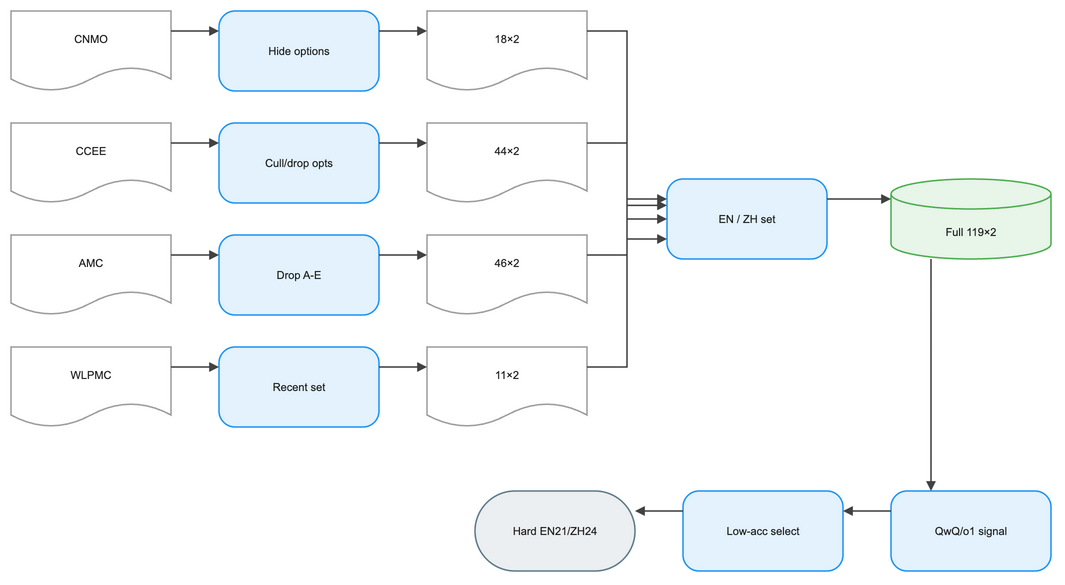

The diagram above was exported from draw.io. Its source (the exported page's mxGraphModel, read from the mxfile embedded in the PNG):
<mxGraphModel dx="1120" dy="720" grid="1" gridSize="8" guides="1" tooltips="1" connect="1" arrows="1" fold="1" page="1" pageScale="1" pageWidth="1104" pageHeight="664" math="1" background="#FFFFFF">
  <root>
    <mxCell id="0" />
    <mxCell id="1" parent="0" />
    <mxCell id="2" value="CNMO" style="shape=document;boundedLbl=1;html=1;whiteSpace=wrap;fillColor=#FFFFFF;strokeColor=#9E9E9E;strokeWidth=1.5;fontColor=#212121;fontSize=11;fontFamily=Arial, Helvetica, sans-serif;verticalAlign=middle;align=center" vertex="1" parent="1">
      <mxGeometry x="-16" y="24" width="160" height="80" as="geometry" />
    </mxCell>
    <mxCell id="3" value="Hide options" style="rounded=1;arcSize=20;html=1;whiteSpace=wrap;fillColor=#E3F2FD;strokeColor=#2196F3;strokeWidth=1.5;fontColor=#212121;fontSize=11;fontFamily=Arial, Helvetica, sans-serif;verticalAlign=middle;align=center" vertex="1" parent="1">
      <mxGeometry x="192" y="24" width="160" height="80" as="geometry" />
    </mxCell>
    <mxCell id="4" value="18×2" style="shape=document;boundedLbl=1;html=1;whiteSpace=wrap;fillColor=#FFFFFF;strokeColor=#9E9E9E;strokeWidth=1.5;fontColor=#212121;fontSize=11;fontFamily=Arial, Helvetica, sans-serif;verticalAlign=middle;align=center" vertex="1" parent="1">
      <mxGeometry x="400" y="24" width="160" height="80" as="geometry" />
    </mxCell>
    <mxCell id="5" value="CCEE" style="shape=document;boundedLbl=1;html=1;whiteSpace=wrap;fillColor=#FFFFFF;strokeColor=#9E9E9E;strokeWidth=1.5;fontColor=#212121;fontSize=11;fontFamily=Arial, Helvetica, sans-serif;verticalAlign=middle;align=center" vertex="1" parent="1">
      <mxGeometry x="-16" y="136" width="160" height="80" as="geometry" />
    </mxCell>
    <mxCell id="6" value="Cull/drop opts" style="rounded=1;arcSize=20;html=1;whiteSpace=wrap;fillColor=#E3F2FD;strokeColor=#2196F3;strokeWidth=1.5;fontColor=#212121;fontSize=11;fontFamily=Arial, Helvetica, sans-serif;verticalAlign=middle;align=center" vertex="1" parent="1">
      <mxGeometry x="192" y="136" width="160" height="80" as="geometry" />
    </mxCell>
    <mxCell id="7" value="44×2" style="shape=document;boundedLbl=1;html=1;whiteSpace=wrap;fillColor=#FFFFFF;strokeColor=#9E9E9E;strokeWidth=1.5;fontColor=#212121;fontSize=11;fontFamily=Arial, Helvetica, sans-serif;verticalAlign=middle;align=center" vertex="1" parent="1">
      <mxGeometry x="400" y="136" width="160" height="80" as="geometry" />
    </mxCell>
    <mxCell id="8" value="AMC" style="shape=document;boundedLbl=1;html=1;whiteSpace=wrap;fillColor=#FFFFFF;strokeColor=#9E9E9E;strokeWidth=1.5;fontColor=#212121;fontSize=11;fontFamily=Arial, Helvetica, sans-serif;verticalAlign=middle;align=center" vertex="1" parent="1">
      <mxGeometry x="-16" y="248" width="160" height="80" as="geometry" />
    </mxCell>
    <mxCell id="9" value="Drop A-E" style="rounded=1;arcSize=20;html=1;whiteSpace=wrap;fillColor=#E3F2FD;strokeColor=#2196F3;strokeWidth=1.5;fontColor=#212121;fontSize=11;fontFamily=Arial, Helvetica, sans-serif;verticalAlign=middle;align=center" vertex="1" parent="1">
      <mxGeometry x="192" y="248" width="160" height="80" as="geometry" />
    </mxCell>
    <mxCell id="10" value="46×2" style="shape=document;boundedLbl=1;html=1;whiteSpace=wrap;fillColor=#FFFFFF;strokeColor=#9E9E9E;strokeWidth=1.5;fontColor=#212121;fontSize=11;fontFamily=Arial, Helvetica, sans-serif;verticalAlign=middle;align=center" vertex="1" parent="1">
      <mxGeometry x="400" y="248" width="160" height="80" as="geometry" />
    </mxCell>
    <mxCell id="11" value="WLPMC" style="shape=document;boundedLbl=1;html=1;whiteSpace=wrap;fillColor=#FFFFFF;strokeColor=#9E9E9E;strokeWidth=1.5;fontColor=#212121;fontSize=11;fontFamily=Arial, Helvetica, sans-serif;verticalAlign=middle;align=center" vertex="1" parent="1">
      <mxGeometry x="-16" y="360" width="160" height="80" as="geometry" />
    </mxCell>
    <mxCell id="12" value="Recent set" style="rounded=1;arcSize=20;html=1;whiteSpace=wrap;fillColor=#E3F2FD;strokeColor=#2196F3;strokeWidth=1.5;fontColor=#212121;fontSize=11;fontFamily=Arial, Helvetica, sans-serif;verticalAlign=middle;align=center" vertex="1" parent="1">
      <mxGeometry x="192" y="360" width="160" height="80" as="geometry" />
    </mxCell>
    <mxCell id="13" value="11×2" style="shape=document;boundedLbl=1;html=1;whiteSpace=wrap;fillColor=#FFFFFF;strokeColor=#9E9E9E;strokeWidth=1.5;fontColor=#212121;fontSize=11;fontFamily=Arial, Helvetica, sans-serif;verticalAlign=middle;align=center" vertex="1" parent="1">
      <mxGeometry x="400" y="360" width="160" height="80" as="geometry" />
    </mxCell>
    <mxCell id="14" value="EN / ZH set" style="rounded=1;arcSize=20;html=1;whiteSpace=wrap;fillColor=#E3F2FD;strokeColor=#2196F3;strokeWidth=1.5;fontColor=#212121;fontSize=11;fontFamily=Arial, Helvetica, sans-serif;verticalAlign=middle;align=center" vertex="1" parent="1">
      <mxGeometry x="640" y="192" width="160" height="80" as="geometry" />
    </mxCell>
    <mxCell id="15" value="Full 119×2" style="shape=cylinder3;boundedLbl=1;backgroundOutline=1;size=15;html=1;whiteSpace=wrap;fillColor=#E8F5E9;strokeColor=#4CAF50;strokeWidth=1.5;fontColor=#212121;fontSize=11;fontFamily=Arial, Helvetica, sans-serif;verticalAlign=middle;align=center" vertex="1" parent="1">
      <mxGeometry x="864" y="192" width="160" height="80" as="geometry" />
    </mxCell>
    <mxCell id="16" value="QwQ/o1 signal" style="rounded=1;arcSize=20;html=1;whiteSpace=wrap;fillColor=#E3F2FD;strokeColor=#2196F3;strokeWidth=1.5;fontColor=#212121;fontSize=11;fontFamily=Arial, Helvetica, sans-serif;verticalAlign=middle;align=center" vertex="1" parent="1">
      <mxGeometry x="864" y="504" width="160" height="80" as="geometry" />
    </mxCell>
    <mxCell id="17" value="Low-acc select" style="rounded=1;arcSize=20;html=1;whiteSpace=wrap;fillColor=#E3F2FD;strokeColor=#2196F3;strokeWidth=1.5;fontColor=#212121;fontSize=11;fontFamily=Arial, Helvetica, sans-serif;verticalAlign=middle;align=center" vertex="1" parent="1">
      <mxGeometry x="656" y="504" width="160" height="80" as="geometry" />
    </mxCell>
    <mxCell id="18" value="Hard EN21/ZH24" style="rounded=1;arcSize=50;html=1;whiteSpace=wrap;fillColor=#ECEFF1;strokeColor=#607D8B;strokeWidth=1.5;fontColor=#212121;fontSize=11;fontFamily=Arial, Helvetica, sans-serif;verticalAlign=middle;align=center" vertex="1" parent="1">
      <mxGeometry x="448" y="504" width="160" height="80" as="geometry" />
    </mxCell>
    <mxCell id="19" value="" style="edgeStyle=orthogonalEdgeStyle;rounded=0;orthogonalLoop=1;jettySize=auto;html=1;strokeColor=#424242;strokeWidth=1.5;endArrow=block;endFill=1;exitX=1;exitY=0.25;exitDx=0;exitDy=0;entryX=0;entryY=0.25;entryDx=0;entryDy=0;jumpStyle=arc;jumpSize=8" edge="1" parent="1" source="2" target="3">
      <mxGeometry relative="1" as="geometry" />
    </mxCell>
    <mxCell id="20" value="" style="edgeStyle=orthogonalEdgeStyle;rounded=0;orthogonalLoop=1;jettySize=auto;html=1;strokeColor=#424242;strokeWidth=1.5;endArrow=block;endFill=1;exitX=1;exitY=0.25;exitDx=0;exitDy=0;entryX=0;entryY=0.25;entryDx=0;entryDy=0;jumpStyle=arc;jumpSize=8" edge="1" parent="1" source="3" target="4">
      <mxGeometry relative="1" as="geometry" />
    </mxCell>
    <mxCell id="21" value="" style="edgeStyle=orthogonalEdgeStyle;rounded=0;orthogonalLoop=1;jettySize=auto;html=1;strokeColor=#424242;strokeWidth=1.5;endArrow=block;endFill=1;exitX=1;exitY=0.25;exitDx=0;exitDy=0;entryX=0;entryY=0.25;entryDx=0;entryDy=0;jumpStyle=arc;jumpSize=8" edge="1" parent="1" source="5" target="6">
      <mxGeometry relative="1" as="geometry" />
    </mxCell>
    <mxCell id="22" value="" style="edgeStyle=orthogonalEdgeStyle;rounded=0;orthogonalLoop=1;jettySize=auto;html=1;strokeColor=#424242;strokeWidth=1.5;endArrow=block;endFill=1;exitX=1;exitY=0.25;exitDx=0;exitDy=0;entryX=0;entryY=0.25;entryDx=0;entryDy=0;jumpStyle=arc;jumpSize=8" edge="1" parent="1" source="6" target="7">
      <mxGeometry relative="1" as="geometry" />
    </mxCell>
    <mxCell id="23" value="" style="edgeStyle=orthogonalEdgeStyle;rounded=0;orthogonalLoop=1;jettySize=auto;html=1;strokeColor=#424242;strokeWidth=1.5;endArrow=block;endFill=1;exitX=1;exitY=0.25;exitDx=0;exitDy=0;entryX=0;entryY=0.25;entryDx=0;entryDy=0;jumpStyle=arc;jumpSize=8" edge="1" parent="1" source="8" target="9">
      <mxGeometry relative="1" as="geometry" />
    </mxCell>
    <mxCell id="24" value="" style="edgeStyle=orthogonalEdgeStyle;rounded=0;orthogonalLoop=1;jettySize=auto;html=1;strokeColor=#424242;strokeWidth=1.5;endArrow=block;endFill=1;exitX=1;exitY=0.25;exitDx=0;exitDy=0;entryX=0;entryY=0.25;entryDx=0;entryDy=0;jumpStyle=arc;jumpSize=8" edge="1" parent="1" source="9" target="10">
      <mxGeometry relative="1" as="geometry" />
    </mxCell>
    <mxCell id="25" value="" style="edgeStyle=orthogonalEdgeStyle;rounded=0;orthogonalLoop=1;jettySize=auto;html=1;strokeColor=#424242;strokeWidth=1.5;endArrow=block;endFill=1;exitX=1;exitY=0.25;exitDx=0;exitDy=0;entryX=0;entryY=0.25;entryDx=0;entryDy=0;jumpStyle=arc;jumpSize=8" edge="1" parent="1" source="11" target="12">
      <mxGeometry relative="1" as="geometry" />
    </mxCell>
    <mxCell id="26" value="" style="edgeStyle=orthogonalEdgeStyle;rounded=0;orthogonalLoop=1;jettySize=auto;html=1;strokeColor=#424242;strokeWidth=1.5;endArrow=block;endFill=1;exitX=1;exitY=0.25;exitDx=0;exitDy=0;entryX=0;entryY=0.25;entryDx=0;entryDy=0;jumpStyle=arc;jumpSize=8" edge="1" parent="1" source="12" target="13">
      <mxGeometry relative="1" as="geometry" />
    </mxCell>
    <mxCell id="27" value="" style="edgeStyle=orthogonalEdgeStyle;rounded=0;orthogonalLoop=1;jettySize=auto;html=1;strokeColor=#424242;strokeWidth=1.5;endArrow=block;endFill=1;exitX=1;exitY=0.25;exitDx=0;exitDy=0;entryX=0;entryY=0.25;entryDx=0;entryDy=0;jumpStyle=arc;jumpSize=8" edge="1" parent="1" source="4" target="14">
      <mxGeometry relative="1" as="geometry" />
    </mxCell>
    <mxCell id="28" value="" style="edgeStyle=orthogonalEdgeStyle;rounded=0;orthogonalLoop=1;jettySize=auto;html=1;strokeColor=#424242;strokeWidth=1.5;endArrow=block;endFill=1;exitX=1;exitY=0.25;exitDx=0;exitDy=0;entryX=0;entryY=0.5;entryDx=0;entryDy=0;jumpStyle=arc;jumpSize=8" edge="1" parent="1" source="7" target="14">
      <mxGeometry relative="1" as="geometry" />
    </mxCell>
    <mxCell id="29" value="" style="edgeStyle=orthogonalEdgeStyle;rounded=0;orthogonalLoop=1;jettySize=auto;html=1;strokeColor=#424242;strokeWidth=1.5;endArrow=block;endFill=1;exitX=1;exitY=0.25;exitDx=0;exitDy=0;entryX=0;entryY=0.75;entryDx=0;entryDy=0;jumpStyle=arc;jumpSize=8" edge="1" parent="1" source="10" target="14">
      <mxGeometry relative="1" as="geometry" />
    </mxCell>
    <mxCell id="30" value="" style="edgeStyle=orthogonalEdgeStyle;rounded=0;orthogonalLoop=1;jettySize=auto;html=1;strokeColor=#424242;strokeWidth=1.5;endArrow=block;endFill=1;exitX=1;exitY=0.25;exitDx=0;exitDy=0;entryX=0;entryY=0.33;entryDx=0;entryDy=0;jumpStyle=arc;jumpSize=8" edge="1" parent="1" source="13" target="14">
      <mxGeometry relative="1" as="geometry" />
    </mxCell>
    <mxCell id="31" value="" style="edgeStyle=orthogonalEdgeStyle;rounded=0;orthogonalLoop=1;jettySize=auto;html=1;strokeColor=#424242;strokeWidth=1.5;endArrow=block;endFill=1;exitX=1;exitY=0.25;exitDx=0;exitDy=0;entryX=0;entryY=0.25;entryDx=0;entryDy=0;jumpStyle=arc;jumpSize=8" edge="1" parent="1" source="14" target="15">
      <mxGeometry relative="1" as="geometry" />
    </mxCell>
    <mxCell id="32" value="" style="edgeStyle=orthogonalEdgeStyle;rounded=0;orthogonalLoop=1;jettySize=auto;html=1;strokeColor=#424242;strokeWidth=1.5;endArrow=block;endFill=1;exitX=0.25;exitY=1;exitDx=0;exitDy=0;entryX=0.25;entryY=0;entryDx=0;entryDy=0;jumpStyle=arc;jumpSize=8" edge="1" parent="1" source="15" target="16">
      <mxGeometry relative="1" as="geometry" />
    </mxCell>
    <mxCell id="33" value="" style="edgeStyle=orthogonalEdgeStyle;rounded=0;orthogonalLoop=1;jettySize=auto;html=1;strokeColor=#424242;strokeWidth=1.5;endArrow=block;endFill=1;exitX=0;exitY=0.25;exitDx=0;exitDy=0;entryX=1;entryY=0.25;entryDx=0;entryDy=0;jumpStyle=arc;jumpSize=8" edge="1" parent="1" source="16" target="17">
      <mxGeometry relative="1" as="geometry" />
    </mxCell>
    <mxCell id="34" value="" style="edgeStyle=orthogonalEdgeStyle;rounded=0;orthogonalLoop=1;jettySize=auto;html=1;strokeColor=#424242;strokeWidth=1.5;endArrow=block;endFill=1;exitX=0;exitY=0.25;exitDx=0;exitDy=0;entryX=1;entryY=0.25;entryDx=0;entryDy=0;jumpStyle=arc;jumpSize=8" edge="1" parent="1" source="17" target="18">
      <mxGeometry relative="1" as="geometry" />
    </mxCell>
  </root>
</mxGraphModel>